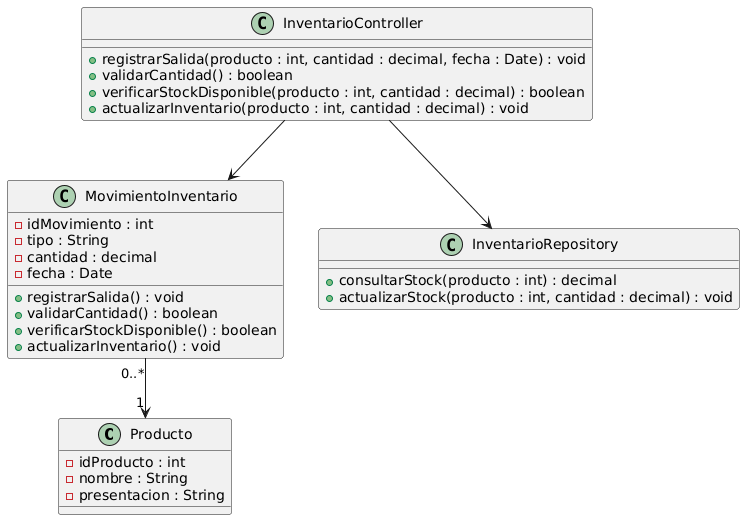

The diagram above was rendered by PlantUML. Its source (embedded in the PNG):
@startuml
class Producto {
    - idProducto : int
    - nombre : String
    - presentacion : String
}

class MovimientoInventario {
    - idMovimiento : int
    - tipo : String
    - cantidad : decimal
    - fecha : Date

    + registrarSalida() : void
    + validarCantidad() : boolean
    + verificarStockDisponible() : boolean
    + actualizarInventario() : void
}

class InventarioController {
    + registrarSalida(producto : int, cantidad : decimal, fecha : Date) : void
    + validarCantidad() : boolean
    + verificarStockDisponible(producto : int, cantidad : decimal) : boolean
    + actualizarInventario(producto : int, cantidad : decimal) : void
}

class InventarioRepository {
    + consultarStock(producto : int) : decimal
    + actualizarStock(producto : int, cantidad : decimal) : void
}

MovimientoInventario "0..*" --> "1" Producto
InventarioController --> MovimientoInventario
InventarioController --> InventarioRepository
@enduml